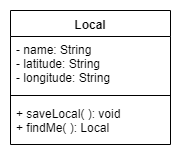

The diagram above was exported from draw.io. Its source (the exported page's mxGraphModel, read from the mxfile embedded in the PNG):
<mxGraphModel dx="840" dy="452" grid="1" gridSize="10" guides="1" tooltips="1" connect="1" arrows="1" fold="1" page="1" pageScale="1" pageWidth="827" pageHeight="1169" math="0" shadow="0">
  <root>
    <mxCell id="0" />
    <mxCell id="1" parent="0" />
    <mxCell id="mJeGmLOunOLonYCJmm7d-1" value="Local" style="swimlane;fontStyle=1;align=center;verticalAlign=top;childLayout=stackLayout;horizontal=1;startSize=26;horizontalStack=0;resizeParent=1;resizeParentMax=0;resizeLast=0;collapsible=1;marginBottom=0;" vertex="1" parent="1">
      <mxGeometry x="50" y="83" width="160" height="134" as="geometry" />
    </mxCell>
    <mxCell id="mJeGmLOunOLonYCJmm7d-2" value="- name: String&#10;- latitude: String&#10;- longitude: String&#10;" style="text;strokeColor=none;fillColor=none;align=left;verticalAlign=top;spacingLeft=4;spacingRight=4;overflow=hidden;rotatable=0;points=[[0,0.5],[1,0.5]];portConstraint=eastwest;" vertex="1" parent="mJeGmLOunOLonYCJmm7d-1">
      <mxGeometry y="26" width="160" height="54" as="geometry" />
    </mxCell>
    <mxCell id="mJeGmLOunOLonYCJmm7d-3" value="" style="line;strokeWidth=1;fillColor=none;align=left;verticalAlign=middle;spacingTop=-1;spacingLeft=3;spacingRight=3;rotatable=0;labelPosition=right;points=[];portConstraint=eastwest;" vertex="1" parent="mJeGmLOunOLonYCJmm7d-1">
      <mxGeometry y="80" width="160" height="10" as="geometry" />
    </mxCell>
    <mxCell id="mJeGmLOunOLonYCJmm7d-4" value="+ saveLocal( ): void&#10;+ findMe( ): Local " style="text;strokeColor=none;fillColor=none;align=left;verticalAlign=top;spacingLeft=4;spacingRight=4;overflow=hidden;rotatable=0;points=[[0,0.5],[1,0.5]];portConstraint=eastwest;" vertex="1" parent="mJeGmLOunOLonYCJmm7d-1">
      <mxGeometry y="90" width="160" height="44" as="geometry" />
    </mxCell>
  </root>
</mxGraphModel>